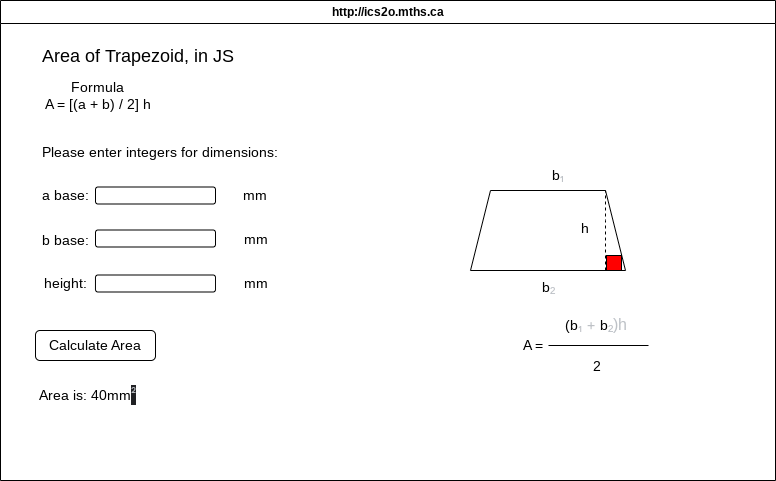

The diagram above was exported from draw.io. Its source (the exported page's mxGraphModel, read from the mxfile embedded in the PNG):
<mxGraphModel dx="1326" dy="658" grid="1" gridSize="10" guides="1" tooltips="1" connect="1" arrows="1" fold="1" page="1" pageScale="1" pageWidth="850" pageHeight="1100" math="0" shadow="0">
  <root>
    <mxCell id="0" />
    <mxCell id="1" parent="0" />
    <mxCell id="7" value="http://ics2o.mths.ca" style="swimlane;whiteSpace=wrap;html=1;" parent="1" vertex="1">
      <mxGeometry x="45" y="80" width="775" height="480" as="geometry" />
    </mxCell>
    <mxCell id="8" value="&lt;font style=&quot;font-size: 18px;&quot;&gt;Area of Trapezoid, in JS&lt;/font&gt;" style="text;html=1;strokeColor=none;fillColor=none;align=center;verticalAlign=middle;whiteSpace=wrap;rounded=0;" parent="7" vertex="1">
      <mxGeometry x="35" y="40" width="205" height="30" as="geometry" />
    </mxCell>
    <mxCell id="9" value="&lt;font style=&quot;font-size: 14px;&quot;&gt;Formula&lt;br&gt;A = [(a + b) / 2] h&lt;/font&gt;" style="text;html=1;strokeColor=none;fillColor=none;align=center;verticalAlign=middle;whiteSpace=wrap;rounded=0;" parent="7" vertex="1">
      <mxGeometry x="35" y="80" width="125" height="30" as="geometry" />
    </mxCell>
    <mxCell id="11" value="a base:" style="text;html=1;strokeColor=none;fillColor=none;align=center;verticalAlign=middle;whiteSpace=wrap;rounded=0;fontSize=14;" parent="7" vertex="1">
      <mxGeometry x="35" y="180" width="60" height="30" as="geometry" />
    </mxCell>
    <mxCell id="12" value="b base:" style="text;html=1;strokeColor=none;fillColor=none;align=center;verticalAlign=middle;whiteSpace=wrap;rounded=0;fontSize=14;" parent="7" vertex="1">
      <mxGeometry x="35" y="225" width="60" height="30" as="geometry" />
    </mxCell>
    <mxCell id="14" value="" style="rounded=1;whiteSpace=wrap;html=1;fontSize=14;" parent="7" vertex="1">
      <mxGeometry x="95" y="186.5" width="120" height="17" as="geometry" />
    </mxCell>
    <mxCell id="17" value="mm" style="text;html=1;strokeColor=none;fillColor=none;align=center;verticalAlign=middle;whiteSpace=wrap;rounded=0;fontSize=14;" parent="7" vertex="1">
      <mxGeometry x="225" y="180" width="60" height="30" as="geometry" />
    </mxCell>
    <mxCell id="20" value="Calculate Area" style="rounded=1;whiteSpace=wrap;html=1;fontSize=14;" parent="7" vertex="1">
      <mxGeometry x="35" y="330" width="120" height="30" as="geometry" />
    </mxCell>
    <mxCell id="21" value="Area is: 40mm&lt;span style=&quot;color: rgb(189, 193, 198); font-family: &amp;quot;Google Sans&amp;quot;, arial, sans-serif; font-size: 16px; text-align: start; background-color: rgb(32, 33, 36);&quot;&gt;²&lt;/span&gt;" style="text;html=1;strokeColor=none;fillColor=none;align=center;verticalAlign=middle;whiteSpace=wrap;rounded=0;fontSize=14;" parent="7" vertex="1">
      <mxGeometry x="35" y="380" width="105" height="30" as="geometry" />
    </mxCell>
    <mxCell id="22" value="" style="shape=trapezoid;perimeter=trapezoidPerimeter;whiteSpace=wrap;html=1;fixedSize=1;fontSize=14;" parent="7" vertex="1">
      <mxGeometry x="470" y="190" width="155" height="80" as="geometry" />
    </mxCell>
    <mxCell id="24" value="b&lt;span style=&quot;color: rgb(189, 193, 198); font-size: 16px; text-align: start;&quot;&gt;₂&lt;/span&gt;" style="text;html=1;strokeColor=none;fillColor=none;align=center;verticalAlign=middle;whiteSpace=wrap;rounded=0;fontSize=14;" parent="7" vertex="1">
      <mxGeometry x="517.5" y="270.5" width="60" height="30" as="geometry" />
    </mxCell>
    <mxCell id="26" value="" style="endArrow=none;dashed=1;html=1;fontFamily=Helvetica;fontSize=14;fillColor=#FF0000;" parent="7" edge="1">
      <mxGeometry width="50" height="50" relative="1" as="geometry">
        <mxPoint x="605" y="270" as="sourcePoint" />
        <mxPoint x="605" y="190" as="targetPoint" />
        <Array as="points">
          <mxPoint x="605" y="210" />
        </Array>
      </mxGeometry>
    </mxCell>
    <mxCell id="27" value="" style="whiteSpace=wrap;html=1;aspect=fixed;labelBackgroundColor=none;fontFamily=Helvetica;fontSize=14;fillColor=#FF0000;" parent="7" vertex="1">
      <mxGeometry x="606" y="255" width="15" height="15" as="geometry" />
    </mxCell>
    <mxCell id="30" value="A =&amp;nbsp;" style="text;html=1;strokeColor=none;fillColor=none;align=center;verticalAlign=middle;whiteSpace=wrap;rounded=0;labelBackgroundColor=none;fontFamily=Helvetica;fontSize=14;" parent="7" vertex="1">
      <mxGeometry x="505" y="330" width="60" height="30" as="geometry" />
    </mxCell>
    <mxCell id="31" value="" style="endArrow=none;html=1;fontFamily=Helvetica;fontSize=14;fillColor=#FF0000;" parent="7" edge="1">
      <mxGeometry width="50" height="50" relative="1" as="geometry">
        <mxPoint x="548" y="345" as="sourcePoint" />
        <mxPoint x="648" y="345" as="targetPoint" />
      </mxGeometry>
    </mxCell>
    <mxCell id="34" value="(b&lt;span style=&quot;color: rgb(189, 193, 198); font-family: &amp;quot;Google Sans&amp;quot;, arial, sans-serif; font-size: 16px; text-align: start;&quot;&gt;₁ +&amp;nbsp;&lt;/span&gt;b&lt;span style=&quot;color: rgb(189, 193, 198); font-size: 16px; text-align: start;&quot;&gt;₂)h&lt;/span&gt;" style="text;html=1;strokeColor=none;fillColor=none;align=center;verticalAlign=middle;whiteSpace=wrap;rounded=0;labelBackgroundColor=none;fontFamily=Helvetica;fontSize=14;" parent="7" vertex="1">
      <mxGeometry x="545" y="310" width="102" height="30" as="geometry" />
    </mxCell>
    <mxCell id="10" value="&lt;span style=&quot;font-size: 14px;&quot;&gt;Please enter integers for dimensions:&lt;/span&gt;" style="text;html=1;strokeColor=none;fillColor=none;align=center;verticalAlign=middle;whiteSpace=wrap;rounded=0;" parent="1" vertex="1">
      <mxGeometry x="80" y="217" width="250" height="30" as="geometry" />
    </mxCell>
    <mxCell id="13" value="height:" style="text;html=1;strokeColor=none;fillColor=none;align=center;verticalAlign=middle;whiteSpace=wrap;rounded=0;fontSize=14;" parent="1" vertex="1">
      <mxGeometry x="80" y="348" width="60" height="30" as="geometry" />
    </mxCell>
    <mxCell id="15" value="" style="rounded=1;whiteSpace=wrap;html=1;fontSize=14;" parent="1" vertex="1">
      <mxGeometry x="140" y="309.5" width="120" height="17" as="geometry" />
    </mxCell>
    <mxCell id="16" value="" style="rounded=1;whiteSpace=wrap;html=1;fontSize=14;" parent="1" vertex="1">
      <mxGeometry x="140" y="354.5" width="120" height="17" as="geometry" />
    </mxCell>
    <mxCell id="18" value="mm" style="text;html=1;strokeColor=none;fillColor=none;align=center;verticalAlign=middle;whiteSpace=wrap;rounded=0;fontSize=14;" parent="1" vertex="1">
      <mxGeometry x="271" y="304" width="60" height="30" as="geometry" />
    </mxCell>
    <mxCell id="19" value="mm" style="text;html=1;strokeColor=none;fillColor=none;align=center;verticalAlign=middle;whiteSpace=wrap;rounded=0;fontSize=14;" parent="1" vertex="1">
      <mxGeometry x="271" y="348" width="60" height="30" as="geometry" />
    </mxCell>
    <mxCell id="25" value="b&lt;span style=&quot;color: rgb(189, 193, 198); font-family: &amp;quot;Google Sans&amp;quot;, arial, sans-serif; font-size: 16px; text-align: start;&quot;&gt;₁&lt;/span&gt;" style="text;html=1;strokeColor=none;fillColor=none;align=center;verticalAlign=middle;whiteSpace=wrap;rounded=0;fontSize=14;" parent="1" vertex="1">
      <mxGeometry x="572.5" y="239.5" width="60" height="30" as="geometry" />
    </mxCell>
    <mxCell id="29" value="h" style="text;html=1;strokeColor=none;fillColor=none;align=center;verticalAlign=middle;whiteSpace=wrap;rounded=0;fontSize=14;" parent="1" vertex="1">
      <mxGeometry x="599.5" y="292.5" width="60" height="30" as="geometry" />
    </mxCell>
    <mxCell id="35" value="2" style="text;html=1;strokeColor=none;fillColor=none;align=center;verticalAlign=middle;whiteSpace=wrap;rounded=0;labelBackgroundColor=none;fontFamily=Helvetica;fontSize=14;" parent="1" vertex="1">
      <mxGeometry x="591" y="431" width="102" height="30" as="geometry" />
    </mxCell>
  </root>
</mxGraphModel>